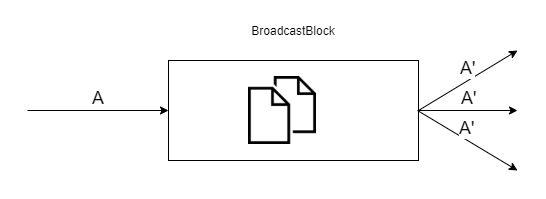

The diagram above was exported from draw.io. Its source (the exported page's mxGraphModel, read from the mxfile embedded in the PNG):
<mxGraphModel dx="1422" dy="729" grid="1" gridSize="10" guides="1" tooltips="1" connect="1" arrows="1" fold="1" page="1" pageScale="1" pageWidth="827" pageHeight="1169" math="0" shadow="0">
  <root>
    <mxCell id="0" />
    <mxCell id="1" parent="0" />
    <mxCell id="2" value="" style="rounded=0;whiteSpace=wrap;html=1;" vertex="1" parent="1">
      <mxGeometry x="291" y="690" width="250" height="100" as="geometry" />
    </mxCell>
    <mxCell id="3" value="&lt;font style=&quot;font-size: 18px&quot;&gt;A&lt;/font&gt;" style="endArrow=classic;html=1;entryX=0;entryY=0.5;entryDx=0;entryDy=0;verticalAlign=bottom;" edge="1" target="2" parent="1">
      <mxGeometry width="50" height="50" relative="1" as="geometry">
        <mxPoint x="150" y="740" as="sourcePoint" />
        <mxPoint x="170" y="720" as="targetPoint" />
      </mxGeometry>
    </mxCell>
    <mxCell id="4" value="&lt;font style=&quot;font-size: 18px&quot;&gt;A'&lt;/font&gt;" style="endArrow=classic;html=1;exitX=1;exitY=0.5;exitDx=0;exitDy=0;verticalAlign=bottom;" edge="1" source="2" parent="1">
      <mxGeometry width="50" height="50" relative="1" as="geometry">
        <mxPoint x="671" y="720" as="sourcePoint" />
        <mxPoint x="640" y="680" as="targetPoint" />
      </mxGeometry>
    </mxCell>
    <mxCell id="5" value="BroadcastBlock" style="text;html=1;strokeColor=none;fillColor=none;align=center;verticalAlign=middle;whiteSpace=wrap;rounded=0;" vertex="1" parent="1">
      <mxGeometry x="396" y="650" width="40" height="20" as="geometry" />
    </mxCell>
    <mxCell id="6" value="" style="shape=image;html=1;verticalAlign=top;verticalLabelPosition=bottom;labelBackgroundColor=#ffffff;imageAspect=0;aspect=fixed;image=https://cdn2.iconfinder.com/data/icons/ios-7-icons/50/copy-128.png" vertex="1" parent="1">
      <mxGeometry x="371" y="706" width="68" height="68" as="geometry" />
    </mxCell>
    <mxCell id="7" value="&lt;font style=&quot;font-size: 18px&quot;&gt;A'&lt;/font&gt;" style="endArrow=classic;html=1;exitX=1;exitY=0.5;exitDx=0;exitDy=0;verticalAlign=bottom;" edge="1" source="2" parent="1">
      <mxGeometry width="50" height="50" relative="1" as="geometry">
        <mxPoint x="551" y="750" as="sourcePoint" />
        <mxPoint x="640" y="740" as="targetPoint" />
      </mxGeometry>
    </mxCell>
    <mxCell id="8" value="&lt;font style=&quot;font-size: 18px&quot;&gt;A'&lt;/font&gt;" style="endArrow=classic;html=1;verticalAlign=bottom;" edge="1" parent="1">
      <mxGeometry width="50" height="50" relative="1" as="geometry">
        <mxPoint x="540" y="740" as="sourcePoint" />
        <mxPoint x="640" y="800" as="targetPoint" />
      </mxGeometry>
    </mxCell>
  </root>
</mxGraphModel>